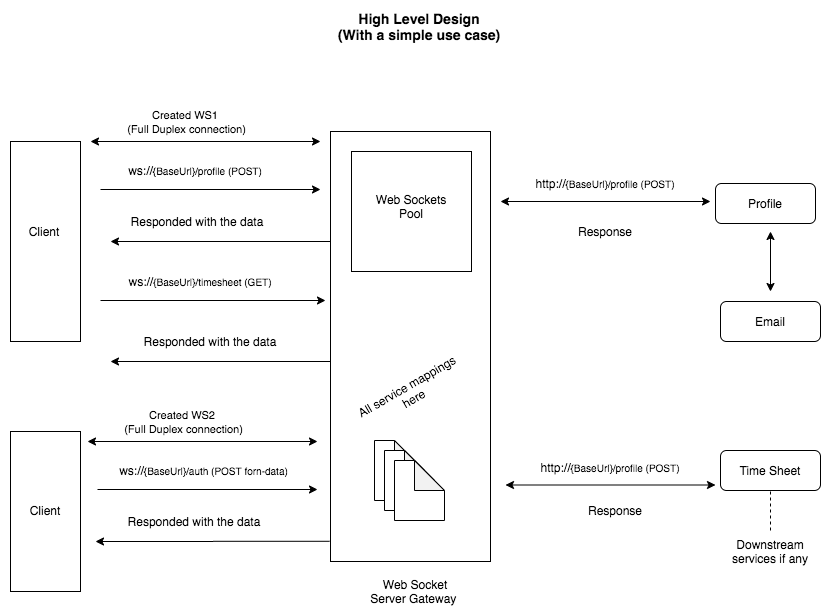

The diagram above was exported from draw.io. Its source (the exported page's mxGraphModel, read from the mxfile embedded in the PNG):
<mxGraphModel dx="1081" dy="549" grid="1" gridSize="10" guides="1" tooltips="1" connect="1" arrows="1" fold="1" page="1" pageScale="1" pageWidth="850" pageHeight="1100" math="0" shadow="0">
  <root>
    <mxCell id="0" />
    <mxCell id="1" parent="0" />
    <mxCell id="nVXsjhQr0KHidbv8WxLV-27" style="edgeStyle=orthogonalEdgeStyle;rounded=0;orthogonalLoop=1;jettySize=auto;html=1;" parent="1" edge="1">
      <mxGeometry relative="1" as="geometry">
        <mxPoint x="330" y="258" as="targetPoint" />
        <mxPoint x="110" y="258" as="sourcePoint" />
      </mxGeometry>
    </mxCell>
    <mxCell id="nVXsjhQr0KHidbv8WxLV-1" value="" style="rounded=0;whiteSpace=wrap;html=1;" parent="1" vertex="1">
      <mxGeometry x="20" y="210" width="70" height="200" as="geometry" />
    </mxCell>
    <mxCell id="nVXsjhQr0KHidbv8WxLV-3" value="Client" style="text;html=1;strokeColor=none;fillColor=none;align=center;verticalAlign=middle;whiteSpace=wrap;rounded=0;" parent="1" vertex="1">
      <mxGeometry x="34" y="290" width="40" height="20" as="geometry" />
    </mxCell>
    <mxCell id="nVXsjhQr0KHidbv8WxLV-29" style="edgeStyle=orthogonalEdgeStyle;rounded=0;orthogonalLoop=1;jettySize=auto;html=1;exitX=0;exitY=0.25;exitDx=0;exitDy=0;" parent="1" edge="1">
      <mxGeometry relative="1" as="geometry">
        <mxPoint x="120" y="310" as="targetPoint" />
        <mxPoint x="340" y="293" as="sourcePoint" />
        <Array as="points">
          <mxPoint x="340" y="310" />
        </Array>
      </mxGeometry>
    </mxCell>
    <mxCell id="nVXsjhQr0KHidbv8WxLV-4" value="" style="rounded=0;whiteSpace=wrap;html=1;" parent="1" vertex="1">
      <mxGeometry x="340" y="200" width="160" height="430" as="geometry" />
    </mxCell>
    <mxCell id="nVXsjhQr0KHidbv8WxLV-6" value="Web Socket Server Gateway&amp;nbsp;" style="text;html=1;strokeColor=none;fillColor=none;align=center;verticalAlign=middle;whiteSpace=wrap;rounded=0;" parent="1" vertex="1">
      <mxGeometry x="376" y="650" width="98" height="20" as="geometry" />
    </mxCell>
    <mxCell id="nVXsjhQr0KHidbv8WxLV-11" value="All service mappings here" style="text;html=1;strokeColor=none;fillColor=none;align=center;verticalAlign=middle;whiteSpace=wrap;rounded=0;rotation=-30;" parent="1" vertex="1">
      <mxGeometry x="359" y="452.5" width="122" height="17" as="geometry" />
    </mxCell>
    <mxCell id="nVXsjhQr0KHidbv8WxLV-13" value="" style="shape=note;whiteSpace=wrap;html=1;backgroundOutline=1;darkOpacity=0.05;" parent="1" vertex="1">
      <mxGeometry x="384" y="509" width="50" height="60" as="geometry" />
    </mxCell>
    <mxCell id="nVXsjhQr0KHidbv8WxLV-15" value="" style="shape=note;whiteSpace=wrap;html=1;backgroundOutline=1;darkOpacity=0.05;" parent="1" vertex="1">
      <mxGeometry x="394" y="519" width="50" height="60" as="geometry" />
    </mxCell>
    <mxCell id="nVXsjhQr0KHidbv8WxLV-16" value="" style="shape=note;whiteSpace=wrap;html=1;backgroundOutline=1;darkOpacity=0.05;" parent="1" vertex="1">
      <mxGeometry x="404" y="529" width="50" height="60" as="geometry" />
    </mxCell>
    <mxCell id="nVXsjhQr0KHidbv8WxLV-19" value="" style="rounded=0;whiteSpace=wrap;html=1;" parent="1" vertex="1">
      <mxGeometry x="20" y="500" width="70" height="160" as="geometry" />
    </mxCell>
    <mxCell id="nVXsjhQr0KHidbv8WxLV-20" value="Client" style="text;html=1;strokeColor=none;fillColor=none;align=center;verticalAlign=middle;whiteSpace=wrap;rounded=0;" parent="1" vertex="1">
      <mxGeometry x="35" y="569" width="40" height="20" as="geometry" />
    </mxCell>
    <mxCell id="nVXsjhQr0KHidbv8WxLV-21" value="" style="rounded=1;whiteSpace=wrap;html=1;" parent="1" vertex="1">
      <mxGeometry x="725" y="252" width="100" height="40" as="geometry" />
    </mxCell>
    <mxCell id="nVXsjhQr0KHidbv8WxLV-23" value="Profile" style="text;html=1;strokeColor=none;fillColor=none;align=center;verticalAlign=middle;whiteSpace=wrap;rounded=0;" parent="1" vertex="1">
      <mxGeometry x="755" y="262" width="40" height="20" as="geometry" />
    </mxCell>
    <mxCell id="nVXsjhQr0KHidbv8WxLV-24" value="" style="rounded=1;whiteSpace=wrap;html=1;" parent="1" vertex="1">
      <mxGeometry x="730" y="519" width="100" height="40" as="geometry" />
    </mxCell>
    <mxCell id="nVXsjhQr0KHidbv8WxLV-25" value="Time Sheet&lt;br&gt;" style="text;html=1;strokeColor=none;fillColor=none;align=center;verticalAlign=middle;whiteSpace=wrap;rounded=0;" parent="1" vertex="1">
      <mxGeometry x="745" y="529" width="70" height="20" as="geometry" />
    </mxCell>
    <mxCell id="nVXsjhQr0KHidbv8WxLV-28" value="&lt;div style=&quot;text-align: left&quot;&gt;ws://&lt;font style=&quot;font-size: 10px&quot;&gt;{BaseUrl}/profile (POST)&lt;/font&gt;&lt;/div&gt;" style="text;html=1;strokeColor=none;fillColor=none;align=center;verticalAlign=middle;whiteSpace=wrap;rounded=0;" parent="1" vertex="1">
      <mxGeometry x="120" y="229" width="170" height="20" as="geometry" />
    </mxCell>
    <mxCell id="nVXsjhQr0KHidbv8WxLV-30" value="Responded with the data" style="text;html=1;strokeColor=none;fillColor=none;align=center;verticalAlign=middle;whiteSpace=wrap;rounded=0;" parent="1" vertex="1">
      <mxGeometry x="133" y="280" width="148" height="20" as="geometry" />
    </mxCell>
    <mxCell id="nVXsjhQr0KHidbv8WxLV-34" value="" style="endArrow=classic;startArrow=classic;html=1;" parent="1" edge="1">
      <mxGeometry width="50" height="50" relative="1" as="geometry">
        <mxPoint x="100" y="210" as="sourcePoint" />
        <mxPoint x="330" y="210" as="targetPoint" />
      </mxGeometry>
    </mxCell>
    <mxCell id="nVXsjhQr0KHidbv8WxLV-35" value="&lt;font style=&quot;font-size: 11px&quot;&gt;Created WS1 &lt;br&gt;(Full Duplex connection)&lt;/font&gt;" style="text;html=1;strokeColor=none;fillColor=none;align=center;verticalAlign=middle;whiteSpace=wrap;rounded=0;" parent="1" vertex="1">
      <mxGeometry x="120" y="185" width="153" height="10" as="geometry" />
    </mxCell>
    <mxCell id="nVXsjhQr0KHidbv8WxLV-38" value="" style="whiteSpace=wrap;html=1;aspect=fixed;" parent="1" vertex="1">
      <mxGeometry x="361" y="220" width="120" height="120" as="geometry" />
    </mxCell>
    <mxCell id="nVXsjhQr0KHidbv8WxLV-39" value="Web Sockets Pool" style="text;html=1;strokeColor=none;fillColor=none;align=center;verticalAlign=middle;whiteSpace=wrap;rounded=0;" parent="1" vertex="1">
      <mxGeometry x="376" y="270" width="90" height="10" as="geometry" />
    </mxCell>
    <mxCell id="nVXsjhQr0KHidbv8WxLV-40" value="" style="rounded=1;whiteSpace=wrap;html=1;" parent="1" vertex="1">
      <mxGeometry x="730" y="370" width="100" height="40" as="geometry" />
    </mxCell>
    <mxCell id="nVXsjhQr0KHidbv8WxLV-41" value="Email&lt;br&gt;" style="text;html=1;strokeColor=none;fillColor=none;align=center;verticalAlign=middle;whiteSpace=wrap;rounded=0;" parent="1" vertex="1">
      <mxGeometry x="760" y="380" width="40" height="20" as="geometry" />
    </mxCell>
    <mxCell id="nVXsjhQr0KHidbv8WxLV-42" style="edgeStyle=orthogonalEdgeStyle;rounded=0;orthogonalLoop=1;jettySize=auto;html=1;" parent="1" edge="1">
      <mxGeometry relative="1" as="geometry">
        <mxPoint x="335" y="369" as="targetPoint" />
        <mxPoint x="110" y="369" as="sourcePoint" />
      </mxGeometry>
    </mxCell>
    <mxCell id="nVXsjhQr0KHidbv8WxLV-43" value="&lt;div style=&quot;text-align: left&quot;&gt;ws://&lt;font style=&quot;font-size: 10px&quot;&gt;{BaseUrl}/timesheet (GET)&lt;/font&gt;&lt;/div&gt;" style="text;html=1;strokeColor=none;fillColor=none;align=center;verticalAlign=middle;whiteSpace=wrap;rounded=0;" parent="1" vertex="1">
      <mxGeometry x="125" y="340" width="170" height="20" as="geometry" />
    </mxCell>
    <mxCell id="nVXsjhQr0KHidbv8WxLV-44" style="edgeStyle=orthogonalEdgeStyle;rounded=0;orthogonalLoop=1;jettySize=auto;html=1;" parent="1" edge="1">
      <mxGeometry relative="1" as="geometry">
        <mxPoint x="120" y="430" as="targetPoint" />
        <mxPoint x="317" y="430" as="sourcePoint" />
        <Array as="points">
          <mxPoint x="340" y="430" />
        </Array>
      </mxGeometry>
    </mxCell>
    <mxCell id="nVXsjhQr0KHidbv8WxLV-45" value="Responded with the data" style="text;html=1;strokeColor=none;fillColor=none;align=center;verticalAlign=middle;whiteSpace=wrap;rounded=0;" parent="1" vertex="1">
      <mxGeometry x="146" y="400" width="148" height="20" as="geometry" />
    </mxCell>
    <mxCell id="nVXsjhQr0KHidbv8WxLV-48" style="edgeStyle=orthogonalEdgeStyle;rounded=0;orthogonalLoop=1;jettySize=auto;html=1;" parent="1" edge="1">
      <mxGeometry relative="1" as="geometry">
        <mxPoint x="327" y="558" as="targetPoint" />
        <mxPoint x="107" y="558" as="sourcePoint" />
      </mxGeometry>
    </mxCell>
    <mxCell id="nVXsjhQr0KHidbv8WxLV-49" style="edgeStyle=orthogonalEdgeStyle;rounded=0;orthogonalLoop=1;jettySize=auto;html=1;exitX=-0.006;exitY=0.953;exitDx=0;exitDy=0;exitPerimeter=0;" parent="1" source="nVXsjhQr0KHidbv8WxLV-4" edge="1">
      <mxGeometry relative="1" as="geometry">
        <mxPoint x="105" y="610" as="targetPoint" />
        <mxPoint x="308" y="610" as="sourcePoint" />
        <Array as="points" />
      </mxGeometry>
    </mxCell>
    <mxCell id="nVXsjhQr0KHidbv8WxLV-50" value="&lt;div style=&quot;text-align: left&quot;&gt;ws://&lt;font style=&quot;font-size: 10px&quot;&gt;{BaseUrl}/auth (POST forn-data)&lt;/font&gt;&lt;/div&gt;" style="text;html=1;strokeColor=none;fillColor=none;align=center;verticalAlign=middle;whiteSpace=wrap;rounded=0;" parent="1" vertex="1">
      <mxGeometry x="117" y="529" width="193" height="20" as="geometry" />
    </mxCell>
    <mxCell id="nVXsjhQr0KHidbv8WxLV-51" value="Responded with the data" style="text;html=1;strokeColor=none;fillColor=none;align=center;verticalAlign=middle;whiteSpace=wrap;rounded=0;" parent="1" vertex="1">
      <mxGeometry x="130" y="580" width="148" height="20" as="geometry" />
    </mxCell>
    <mxCell id="nVXsjhQr0KHidbv8WxLV-52" value="" style="endArrow=classic;startArrow=classic;html=1;" parent="1" edge="1">
      <mxGeometry width="50" height="50" relative="1" as="geometry">
        <mxPoint x="97" y="510" as="sourcePoint" />
        <mxPoint x="327" y="510" as="targetPoint" />
      </mxGeometry>
    </mxCell>
    <mxCell id="nVXsjhQr0KHidbv8WxLV-53" value="&lt;font style=&quot;font-size: 11px&quot;&gt;Created WS2&amp;nbsp;&lt;br&gt;(Full Duplex connection)&lt;/font&gt;" style="text;html=1;strokeColor=none;fillColor=none;align=center;verticalAlign=middle;whiteSpace=wrap;rounded=0;" parent="1" vertex="1">
      <mxGeometry x="117" y="485" width="153" height="10" as="geometry" />
    </mxCell>
    <mxCell id="nVXsjhQr0KHidbv8WxLV-55" value="&lt;div style=&quot;text-align: left&quot;&gt;http://&lt;font style=&quot;font-size: 10px&quot;&gt;{BaseUrl}/profile (POST)&lt;/font&gt;&lt;/div&gt;" style="text;html=1;strokeColor=none;fillColor=none;align=center;verticalAlign=middle;whiteSpace=wrap;rounded=0;" parent="1" vertex="1">
      <mxGeometry x="530" y="242" width="170" height="20" as="geometry" />
    </mxCell>
    <mxCell id="nVXsjhQr0KHidbv8WxLV-58" value="" style="endArrow=classic;startArrow=classic;html=1;" parent="1" edge="1">
      <mxGeometry width="50" height="50" relative="1" as="geometry">
        <mxPoint x="510" y="270" as="sourcePoint" />
        <mxPoint x="720" y="270" as="targetPoint" />
      </mxGeometry>
    </mxCell>
    <mxCell id="nVXsjhQr0KHidbv8WxLV-60" value="" style="endArrow=classic;startArrow=classic;html=1;" parent="1" edge="1">
      <mxGeometry width="50" height="50" relative="1" as="geometry">
        <mxPoint x="780" y="360" as="sourcePoint" />
        <mxPoint x="780" y="300" as="targetPoint" />
      </mxGeometry>
    </mxCell>
    <mxCell id="nVXsjhQr0KHidbv8WxLV-61" value="&lt;div style=&quot;text-align: left&quot;&gt;http://&lt;font style=&quot;font-size: 10px&quot;&gt;{BaseUrl}/profile (POST)&lt;/font&gt;&lt;/div&gt;" style="text;html=1;strokeColor=none;fillColor=none;align=center;verticalAlign=middle;whiteSpace=wrap;rounded=0;" parent="1" vertex="1">
      <mxGeometry x="535" y="525.5" width="170" height="20" as="geometry" />
    </mxCell>
    <mxCell id="nVXsjhQr0KHidbv8WxLV-62" value="" style="endArrow=classic;startArrow=classic;html=1;" parent="1" edge="1">
      <mxGeometry width="50" height="50" relative="1" as="geometry">
        <mxPoint x="515" y="553.5" as="sourcePoint" />
        <mxPoint x="725" y="553.5" as="targetPoint" />
      </mxGeometry>
    </mxCell>
    <mxCell id="nVXsjhQr0KHidbv8WxLV-64" value="" style="endArrow=none;dashed=1;html=1;" parent="1" edge="1">
      <mxGeometry width="50" height="50" relative="1" as="geometry">
        <mxPoint x="780" y="560" as="sourcePoint" />
        <mxPoint x="780" y="600" as="targetPoint" />
      </mxGeometry>
    </mxCell>
    <mxCell id="nVXsjhQr0KHidbv8WxLV-65" value="Downstream services if any" style="text;html=1;strokeColor=none;fillColor=none;align=center;verticalAlign=middle;whiteSpace=wrap;rounded=0;" parent="1" vertex="1">
      <mxGeometry x="730" y="610" width="100" height="20" as="geometry" />
    </mxCell>
    <mxCell id="nVXsjhQr0KHidbv8WxLV-75" value="Response" style="text;html=1;strokeColor=none;fillColor=none;align=center;verticalAlign=middle;whiteSpace=wrap;rounded=0;" parent="1" vertex="1">
      <mxGeometry x="595" y="290" width="40" height="20" as="geometry" />
    </mxCell>
    <mxCell id="nVXsjhQr0KHidbv8WxLV-76" value="Response" style="text;html=1;strokeColor=none;fillColor=none;align=center;verticalAlign=middle;whiteSpace=wrap;rounded=0;" parent="1" vertex="1">
      <mxGeometry x="605" y="569" width="40" height="20" as="geometry" />
    </mxCell>
    <mxCell id="nznd60dwdvBPt0Y74oUu-1" value="&lt;font style=&quot;font-size: 14px&quot;&gt;&lt;b&gt;High Level Design&lt;br&gt;(With a simple use case)&lt;/b&gt;&lt;br&gt;&lt;/font&gt;" style="text;html=1;strokeColor=none;fillColor=none;align=center;verticalAlign=middle;whiteSpace=wrap;rounded=0;" parent="1" vertex="1">
      <mxGeometry x="344" y="80" width="170" height="30" as="geometry" />
    </mxCell>
  </root>
</mxGraphModel>